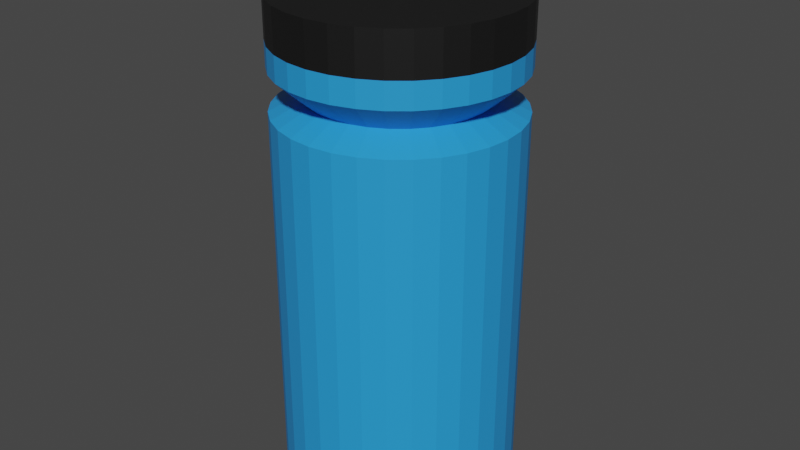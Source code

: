# Source: bottle.blend  (saved by Blender 2.81.16; exported with 4.5.12 LTS)
import bpy
from mathutils import Matrix  # noqa: F401  (used for matrix-valued properties, if any)

bpy.ops.wm.read_factory_settings(use_empty=True)
scene = bpy.context.scene
scene.name = 'Scene'

# ---- collections
col_collection = bpy.data.collections.new('Collection'); scene.collection.children.link(col_collection)

# ---- materials (node trees are filled in below, after node groups)
mat_material_001 = bpy.data.materials.new('Material.001')
mat_material_001.use_transparent_shadow = False
mat_material_002 = bpy.data.materials.new('Material.002')
mat_material_002.use_transparent_shadow = False

# ---- material node trees
mat_material_001.use_nodes = True; mat_material_001.node_tree.nodes.clear()
_N = mat_material_001.node_tree.nodes; _L = mat_material_001.node_tree.links
n0 = _N.new('ShaderNodeOutputMaterial'); n0.name = 'Material Output'; n0.location = (300, 300)
n1 = _N.new('ShaderNodeBsdfPrincipled'); n1.name = 'Principled BSDF'; n1.location = (10, 300)
n1.distribution = 'GGX'
n1.subsurface_method = 'BURLEY'
n1.inputs[0].default_value = (0.02155, 0.3196, 0.8, 1.0)
n1.inputs[3].default_value = 1.45
n1.inputs[27].default_value = (0.0, 0.0, 0.0, 1.0)
n1.inputs[28].default_value = 1.0
_L.new(n1.outputs[0], n0.inputs[0])
n0.is_active_output = True
mat_material_002.use_nodes = True; mat_material_002.node_tree.nodes.clear()
_N = mat_material_002.node_tree.nodes; _L = mat_material_002.node_tree.links
n0 = _N.new('ShaderNodeOutputMaterial'); n0.name = 'Material Output'; n0.location = (300, 300)
n1 = _N.new('ShaderNodeBsdfPrincipled'); n1.name = 'Principled BSDF'; n1.location = (10, 300)
n1.distribution = 'GGX'
n1.subsurface_method = 'BURLEY'
n1.inputs[0].default_value = (0.007194, 0.007194, 0.007194, 1.0)
n1.inputs[3].default_value = 1.45
n1.inputs[27].default_value = (0.0, 0.0, 0.0, 1.0)
n1.inputs[28].default_value = 1.0
_L.new(n1.outputs[0], n0.inputs[0])
n0.is_active_output = True

# ---- world
world_world = bpy.data.worlds.new('World'); scene.world = world_world
world_world.use_nodes = True; world_world.node_tree.nodes.clear()
_N = world_world.node_tree.nodes; _L = world_world.node_tree.links
n0 = _N.new('ShaderNodeOutputWorld'); n0.name = 'World Output'; n0.location = (300, 300)
n1 = _N.new('ShaderNodeBackground'); n1.name = 'Background'; n1.location = (10, 300)
n1.inputs[0].default_value = (0.05088, 0.05088, 0.05088, 1.0)
_L.new(n1.outputs[0], n0.inputs[0])
n0.is_active_output = True
world_world.color = (0.05088, 0.05088, 0.05088)
world_world.use_sun_shadow = False
world_world.sun_shadow_jitter_overblur = 0.0

# ---- meshes
me_cylinder = bpy.data.meshes.new('Cylinder')
me_cylinder.from_pydata([(0.0, 1.0, -1.0), (0.0, 1.0, 2.355), (0.1951, 0.9808, -1.0), (0.1951, 0.9808, 2.355), (0.3827, 0.9239, -1.0), (0.3827, 0.9239, 2.355), (0.5556, 0.8315, -1.0), (0.5556, 0.8315, 2.355), (0.7071, 0.7071, -1.0), (0.7071, 0.7071, 2.355), (0.8315, 0.5556, -1.0), (0.8315, 0.5556, 2.355), (0.9239, 0.3827, -1.0), (0.9239, 0.3827, 2.355), (0.9808, 0.1951, -1.0), (0.9808, 0.1951, 2.355), (1.0, 7.55e-08, -1.0), (1.0, 7.55e-08, 2.355), (0.9808, -0.1951, -1.0), (0.9808, -0.1951, 2.355), (0.9239, -0.3827, -1.0), (0.9239, -0.3827, 2.355), (0.8315, -0.5556, -1.0), (0.8315, -0.5556, 2.355), (0.7071, -0.7071, -1.0), (0.7071, -0.7071, 2.355), (0.5556, -0.8315, -1.0), (0.5556, -0.8315, 2.355), (0.3827, -0.9239, -1.0), (0.3827, -0.9239, 2.355), (0.1951, -0.9808, -1.0), (0.1951, -0.9808, 2.355), (-3.258e-07, -1.0, -1.0), (-3.258e-07, -1.0, 2.355), (-0.1951, -0.9808, -1.0), (-0.1951, -0.9808, 2.355), (-0.3827, -0.9239, -1.0), (-0.3827, -0.9239, 2.355), (-0.5556, -0.8315, -1.0), (-0.5556, -0.8315, 2.355), (-0.7071, -0.7071, -1.0), (-0.7071, -0.7071, 2.355), (-0.8315, -0.5556, -1.0), (-0.8315, -0.5556, 2.355), (-0.9239, -0.3827, -1.0), (-0.9239, -0.3827, 2.355), (-0.9808, -0.1951, -1.0), (-0.9808, -0.1951, 2.355), (-1.0, 9.656e-07, -1.0), (-1.0, 9.656e-07, 2.355), (-0.9808, 0.1951, -1.0), (-0.9808, 0.1951, 2.355), (-0.9239, 0.3827, -1.0), (-0.9239, 0.3827, 2.355), (-0.8315, 0.5556, -1.0), (-0.8315, 0.5556, 2.355), (-0.7071, 0.7071, -1.0), (-0.7071, 0.7071, 2.355), (-0.5556, 0.8315, -1.0), (-0.5556, 0.8315, 2.355), (-0.3827, 0.9239, -1.0), (-0.3827, 0.9239, 2.355), (-0.1951, 0.9808, -1.0), (-0.1951, 0.9808, 2.355), (0.1459, 0.7336, 2.479), (2.816e-08, 0.748, 2.479), (0.2862, 0.691, 2.479), (0.4155, 0.6219, 2.479), (0.5289, 0.5289, 2.479), (0.6219, 0.4155, 2.479), (0.691, 0.2862, 2.479), (0.7336, 0.1459, 2.479), (0.748, 1.283e-07, 2.479), (0.7336, -0.1459, 2.479), (0.691, -0.2862, 2.479), (0.6219, -0.4155, 2.479), (0.5289, -0.5289, 2.479), (0.4155, -0.6219, 2.479), (0.2862, -0.691, 2.479), (0.1459, -0.7336, 2.479), (-2.156e-07, -0.748, 2.479), (-0.1459, -0.7336, 2.479), (-0.2862, -0.691, 2.479), (-0.4155, -0.6219, 2.479), (-0.5289, -0.5289, 2.479), (-0.6219, -0.4155, 2.479), (-0.691, -0.2862, 2.479), (-0.7336, -0.1459, 2.479), (-0.748, 7.941e-07, 2.479), (-0.7336, 0.1459, 2.479), (-0.691, 0.2862, 2.479), (-0.6219, 0.4155, 2.479), (-0.5289, 0.5289, 2.479), (-0.4155, 0.6219, 2.479), (-0.2862, 0.691, 2.479), (-0.1459, 0.7336, 2.479), (0.1951, 0.9808, 2.708), (-2.377e-08, 1.0, 2.708), (0.3827, 0.9239, 2.708), (0.5556, 0.8315, 2.708), (0.7071, 0.7071, 2.708), (0.8315, 0.5556, 2.708), (0.9239, 0.3827, 2.708), (0.9808, 0.1951, 2.708), (1.0, 7.55e-08, 2.708), (0.9808, -0.1951, 2.708), (0.9239, -0.3827, 2.708), (0.8315, -0.5556, 2.708), (0.7071, -0.7071, 2.708), (0.5556, -0.8315, 2.708), (0.3827, -0.9239, 2.708), (0.1951, -0.9808, 2.708), (-3.496e-07, -1.0, 2.708), (-0.1951, -0.9808, 2.708), (-0.3827, -0.9239, 2.708), (-0.5556, -0.8315, 2.708), (-0.7071, -0.7071, 2.708), (-0.8315, -0.5556, 2.708), (-0.9239, -0.3827, 2.708), (-0.9808, -0.1951, 2.708), (-1.0, 9.656e-07, 2.708), (-0.9808, 0.1951, 2.708), (-0.9239, 0.3827, 2.708), (-0.8315, 0.5556, 2.708), (-0.7071, 0.7071, 2.708), (-0.5556, 0.8315, 2.708), (-0.3827, 0.9239, 2.708), (-0.1951, 0.9808, 2.708), (0.1951, 0.9808, 2.921), (-3.191e-08, 1.0, 2.921), (0.3827, 0.9239, 2.921), (0.5556, 0.8315, 2.921), (0.7071, 0.7071, 2.921), (0.8315, 0.5556, 2.921), (0.9239, 0.3827, 2.921), (0.9808, 0.1951, 2.921), (1.0, 7.55e-08, 2.921), (0.9808, -0.1951, 2.921), (0.9239, -0.3827, 2.921), (0.8315, -0.5556, 2.921), (0.7071, -0.7071, 2.921), (0.5556, -0.8315, 2.921), (0.3827, -0.9239, 2.921), (0.1951, -0.9808, 2.921), (-3.577e-07, -1.0, 2.921), (-0.1951, -0.9808, 2.921), (-0.3827, -0.9239, 2.921), (-0.5556, -0.8315, 2.921), (-0.7071, -0.7071, 2.921), (-0.8315, -0.5556, 2.921), (-0.9239, -0.3827, 2.921), (-0.9808, -0.1951, 2.921), (-1.0, 9.656e-07, 2.921), (-0.9808, 0.1951, 2.921), (-0.9239, 0.3827, 2.921), (-0.8315, 0.5556, 2.921), (-0.7071, 0.7071, 2.921), (-0.5556, 0.8315, 2.921), (-0.3827, 0.9239, 2.921), (-0.1951, 0.9808, 2.921), (0.05254, 0.2641, 3.502), (-1.845e-08, 0.2693, 3.502), (0.1031, 0.2488, 3.502), (0.1496, 0.2239, 3.502), (0.1904, 0.1904, 3.502), (0.2239, 0.1496, 3.502), (0.2488, 0.1031, 3.502), (0.2641, 0.05254, 3.502), (0.2693, 1.306e-07, 3.502), (0.2641, -0.05254, 3.502), (0.2488, -0.1031, 3.502), (0.2239, -0.1496, 3.502), (0.1904, -0.1904, 3.502), (0.1496, -0.2239, 3.502), (0.1031, -0.2488, 3.502), (0.05254, -0.2641, 3.502), (-5.802e-08, -0.2693, 3.502), (-0.05254, -0.2641, 3.502), (-0.1031, -0.2488, 3.502), (-0.1496, -0.2239, 3.502), (-0.1904, -0.1904, 3.502), (-0.2239, -0.1496, 3.502), (-0.2488, -0.1031, 3.502), (-0.2641, -0.05254, 3.502), (-0.2693, 3.88e-07, 3.502), (-0.2641, 0.05254, 3.502), (-0.2488, 0.1031, 3.502), (-0.2239, 0.1496, 3.502), (-0.1904, 0.1904, 3.502), (-0.1496, 0.2239, 3.502), (-0.1031, 0.2488, 3.502), (-0.05254, 0.2641, 3.502), (0.1951, 0.9808, 3.275), (-2.293e-08, 1.0, 3.275), (0.3827, 0.9239, 3.275), (0.5556, 0.8315, 3.275), (0.7071, 0.7071, 3.275), (0.8315, 0.5556, 3.275), (0.9239, 0.3827, 3.275), (0.9808, 0.1951, 3.275), (1.0, 7.55e-08, 3.275), (0.9808, -0.1951, 3.275), (0.9239, -0.3827, 3.275), (0.8315, -0.5556, 3.275), (0.7071, -0.7071, 3.275), (0.5556, -0.8315, 3.275), (0.3827, -0.9239, 3.275), (0.1951, -0.9808, 3.275), (-3.488e-07, -1.0, 3.275), (-0.1951, -0.9808, 3.275), (-0.3827, -0.9239, 3.275), (-0.5556, -0.8315, 3.275), (-0.7071, -0.7071, 3.275), (-0.8315, -0.5556, 3.275), (-0.9239, -0.3827, 3.275), (-0.9808, -0.1951, 3.275), (-1.0, 9.656e-07, 3.275), (-0.9808, 0.1951, 3.275), (-0.9239, 0.3827, 3.275), (-0.8315, 0.5556, 3.275), (-0.7071, 0.7071, 3.275), (-0.5556, 0.8315, 3.275), (-0.3827, 0.9239, 3.275), (-0.1951, 0.9808, 3.275), (0.05254, 0.2641, 3.696), (2.172e-08, 0.2693, 3.696), (0.1031, 0.2488, 3.696), (0.1496, 0.2239, 3.696), (0.1904, 0.1904, 3.696), (0.2239, 0.1496, 3.696), (0.2488, 0.1031, 3.696), (0.2641, 0.05254, 3.696), (0.2693, 1.306e-07, 3.696), (0.2641, -0.05254, 3.696), (0.2488, -0.1031, 3.696), (0.2239, -0.1496, 3.696), (0.1904, -0.1904, 3.696), (0.1496, -0.2239, 3.696), (0.1031, -0.2488, 3.696), (0.05254, -0.2641, 3.696), (-1.786e-08, -0.2693, 3.696), (-0.05254, -0.2641, 3.696), (-0.1031, -0.2488, 3.696), (-0.1496, -0.2239, 3.696), (-0.1904, -0.1904, 3.696), (-0.2239, -0.1496, 3.696), (-0.2488, -0.1031, 3.696), (-0.2641, -0.05254, 3.696), (-0.2693, 3.88e-07, 3.696), (-0.2641, 0.05254, 3.696), (-0.2488, 0.1031, 3.696), (-0.2239, 0.1496, 3.696), (-0.1904, 0.1904, 3.696), (-0.1496, 0.2239, 3.696), (-0.1031, 0.2488, 3.696), (-0.05254, 0.2641, 3.696)], [], [(0, 1, 3, 2), (2, 3, 5, 4), (4, 5, 7, 6), (6, 7, 9, 8), (8, 9, 11, 10), (10, 11, 13, 12), (12, 13, 15, 14), (14, 15, 17, 16), (16, 17, 19, 18), (18, 19, 21, 20), (20, 21, 23, 22), (22, 23, 25, 24), (24, 25, 27, 26), (26, 27, 29, 28), (28, 29, 31, 30), (30, 31, 33, 32), (32, 33, 35, 34), (34, 35, 37, 36), (36, 37, 39, 38), (38, 39, 41, 40), (40, 41, 43, 42), (42, 43, 45, 44), (44, 45, 47, 46), (46, 47, 49, 48), (48, 49, 51, 50), (50, 51, 53, 52), (52, 53, 55, 54), (54, 55, 57, 56), (56, 57, 59, 58), (58, 59, 61, 60), (13, 11, 69, 70), (60, 61, 63, 62), (62, 63, 1, 0), (0, 2, 4, 6, 8, 10, 12, 14, 16, 18, 20, 22, 24, 26, 28, 30, 32, 34, 36, 38, 40, 42, 44, 46, 48, 50, 52, 54, 56, 58, 60, 62), (93, 92, 124, 125), (31, 29, 78, 79), (49, 47, 87, 88), (5, 3, 64, 66), (23, 21, 74, 75), (41, 39, 83, 84), (59, 57, 92, 93), (15, 13, 70, 71), (33, 31, 79, 80), (51, 49, 88, 89), (7, 5, 66, 67), (25, 23, 75, 76), (43, 41, 84, 85), (61, 59, 93, 94), (17, 15, 71, 72), (35, 33, 80, 81), (53, 51, 89, 90), (9, 7, 67, 68), (27, 25, 76, 77), (45, 43, 85, 86), (63, 61, 94, 95), (19, 17, 72, 73), (37, 35, 81, 82), (55, 53, 90, 91), (11, 9, 68, 69), (29, 27, 77, 78), (47, 45, 86, 87), (3, 1, 65, 64), (1, 63, 95, 65), (21, 19, 73, 74), (39, 37, 82, 83), (57, 55, 91, 92), (97, 127, 159, 129), (80, 79, 111, 112), (67, 66, 98, 99), (94, 93, 125, 126), (81, 80, 112, 113), (68, 67, 99, 100), (95, 94, 126, 127), (82, 81, 113, 114), (69, 68, 100, 101), (65, 95, 127, 97), (83, 82, 114, 115), (70, 69, 101, 102), (84, 83, 115, 116), (71, 70, 102, 103), (85, 84, 116, 117), (72, 71, 103, 104), (86, 85, 117, 118), (73, 72, 104, 105), (87, 86, 118, 119), (74, 73, 105, 106), (88, 87, 119, 120), (75, 74, 106, 107), (89, 88, 120, 121), (76, 75, 107, 108), (90, 89, 121, 122), (77, 76, 108, 109), (91, 90, 122, 123), (78, 77, 109, 110), (64, 65, 97, 96), (92, 91, 123, 124), (79, 78, 110, 111), (66, 64, 96, 98), (150, 149, 213, 214), (115, 114, 146, 147), (102, 101, 133, 134), (116, 115, 147, 148), (103, 102, 134, 135), (117, 116, 148, 149), (104, 103, 135, 136), (118, 117, 149, 150), (105, 104, 136, 137), (119, 118, 150, 151), (106, 105, 137, 138), (120, 119, 151, 152), (107, 106, 138, 139), (121, 120, 152, 153), (108, 107, 139, 140), (122, 121, 153, 154), (109, 108, 140, 141), (123, 122, 154, 155), (110, 109, 141, 142), (96, 97, 129, 128), (124, 123, 155, 156), (111, 110, 142, 143), (98, 96, 128, 130), (125, 124, 156, 157), (112, 111, 143, 144), (99, 98, 130, 131), (126, 125, 157, 158), (113, 112, 144, 145), (100, 99, 131, 132), (127, 126, 158, 159), (114, 113, 145, 146), (101, 100, 132, 133), (160, 161, 225, 224), (137, 136, 200, 201), (151, 150, 214, 215), (138, 137, 201, 202), (152, 151, 215, 216), (139, 138, 202, 203), (153, 152, 216, 217), (140, 139, 203, 204), (154, 153, 217, 218), (141, 140, 204, 205), (155, 154, 218, 219), (142, 141, 205, 206), (128, 129, 193, 192), (156, 155, 219, 220), (143, 142, 206, 207), (130, 128, 192, 194), (157, 156, 220, 221), (144, 143, 207, 208), (131, 130, 194, 195), (158, 157, 221, 222), (145, 144, 208, 209), (132, 131, 195, 196), (159, 158, 222, 223), (146, 145, 209, 210), (133, 132, 196, 197), (129, 159, 223, 193), (147, 146, 210, 211), (134, 133, 197, 198), (148, 147, 211, 212), (135, 134, 198, 199), (149, 148, 212, 213), (136, 135, 199, 200), (161, 160, 192, 193), (160, 162, 194, 192), (162, 163, 195, 194), (163, 164, 196, 195), (164, 165, 197, 196), (165, 166, 198, 197), (166, 167, 199, 198), (167, 168, 200, 199), (168, 169, 201, 200), (169, 170, 202, 201), (170, 171, 203, 202), (171, 172, 204, 203), (172, 173, 205, 204), (173, 174, 206, 205), (174, 175, 207, 206), (175, 176, 208, 207), (176, 177, 209, 208), (177, 178, 210, 209), (178, 179, 211, 210), (179, 180, 212, 211), (180, 181, 213, 212), (181, 182, 214, 213), (182, 183, 215, 214), (183, 184, 216, 215), (184, 185, 217, 216), (185, 186, 218, 217), (186, 187, 219, 218), (187, 188, 220, 219), (188, 189, 221, 220), (189, 190, 222, 221), (190, 191, 223, 222), (191, 161, 193, 223), (224, 225, 255, 254, 253, 252, 251, 250, 249, 248, 247, 246, 245, 244, 243, 242, 241, 240, 239, 238, 237, 236, 235, 234, 233, 232, 231, 230, 229, 228, 227, 226), (188, 187, 251, 252), (175, 174, 238, 239), (162, 160, 224, 226), (189, 188, 252, 253), (176, 175, 239, 240), (163, 162, 226, 227), (190, 189, 253, 254), (177, 176, 240, 241), (164, 163, 227, 228), (191, 190, 254, 255), (178, 177, 241, 242), (165, 164, 228, 229), (161, 191, 255, 225), (179, 178, 242, 243), (166, 165, 229, 230), (180, 179, 243, 244), (167, 166, 230, 231), (181, 180, 244, 245), (168, 167, 231, 232), (182, 181, 245, 246), (169, 168, 232, 233), (183, 182, 246, 247), (170, 169, 233, 234), (184, 183, 247, 248), (171, 170, 234, 235), (185, 184, 248, 249), (172, 171, 235, 236), (186, 185, 249, 250), (173, 172, 236, 237), (187, 186, 250, 251), (174, 173, 237, 238)])
me_cylinder.polygons.foreach_set('material_index', [0, 0, 0, 0, 0, 0, 0, 0, 0, 0, 0, 0, 0, 0, 0, 0, 0, 0, 0, 0, 0, 0, 0, 0, 0, 0, 0, 0, 0, 0, 0, 0, 0, 0, 0, 0, 0, 0, 0, 0, 0, 0, 0, 0, 0, 0, 0, 0, 0, 0, 0, 0, 0, 0, 0, 0, 0, 0, 0, 0, 0, 0, 0, 0, 0, 0, 0, 0, 0, 0, 0, 0, 0, 0, 0, 0, 0, 0, 0, 0, 0, 0, 0, 0, 0, 0, 0, 0, 0, 0, 0, 0, 0, 0, 0, 0, 0, 0, 1, 0, 0, 0, 0, 0, 0, 0, 0, 0, 0, 0, 0, 0, 0, 0, 0, 0, 0, 0, 0, 0, 0, 0, 0, 0, 0, 0, 0, 0, 0, 0, 1, 1, 1, 1, 1, 1, 1, 1, 1, 1, 1, 1, 1, 1, 1, 1, 1, 1, 1, 1, 1, 1, 1, 1, 1, 1, 1, 1, 1, 1, 1, 1, 1, 1, 1, 1, 1, 1, 1, 1, 1, 1, 1, 1, 1, 1, 1, 1, 1, 1, 1, 1, 1, 1, 1, 1, 1, 1, 1, 1, 1, 1, 1, 1, 1, 1, 1, 1, 1, 1, 1, 1, 1, 1, 1, 1, 1, 1, 1, 1, 1, 1, 1, 1, 1, 1, 1, 1, 1, 1, 1, 1, 1, 1, 1, 1])
_uv = me_cylinder.uv_layers.new(name='UVMap')
_uv.uv.foreach_set('vector', [1.0, 0.5, 1.0, 1.0, 0.9688, 1.0, 0.9688, 0.5, 0.9688, 0.5, 0.9688, 1.0, 0.9375, 1.0, 0.9375, 0.5, 0.9375, 0.5, 0.9375, 1.0, 0.9062, 1.0, 0.9062, 0.5, 0.9062, 0.5, 0.9062, 1.0, 0.875, 1.0, 0.875, 0.5, 0.875, 0.5, 0.875, 1.0, 0.8438, 1.0, 0.8438, 0.5, 0.8438, 0.5, 0.8438, 1.0, 0.8125, 1.0, 0.8125, 0.5, 0.8125, 0.5, 0.8125, 1.0, 0.7812, 1.0, 0.7812, 0.5, 0.7812, 0.5, 0.7812, 1.0, 0.75, 1.0, 0.75, 0.5, 0.75, 0.5, 0.75, 1.0, 0.7188, 1.0, 0.7188, 0.5, 0.7188, 0.5, 0.7188, 1.0, 0.6875, 1.0, 0.6875, 0.5, 0.6875, 0.5, 0.6875, 1.0, 0.6562, 1.0, 0.6562, 0.5, 0.6562, 0.5, 0.6562, 1.0, 0.625, 1.0, 0.625, 0.5, 0.625, 0.5, 0.625, 1.0, 0.5938, 1.0, 0.5938, 0.5, 0.5938, 0.5, 0.5938, 1.0, 0.5625, 1.0, 0.5625, 0.5, 0.5625, 0.5, 0.5625, 1.0, 0.5312, 1.0, 0.5312, 0.5, 0.5312, 0.5, 0.5312, 1.0, 0.5, 1.0, 0.5, 0.5, 0.5, 0.5, 0.5, 1.0, 0.4688, 1.0, 0.4688, 0.5, 0.4688, 0.5, 0.4688, 1.0, 0.4375, 1.0, 0.4375, 0.5, 0.4375, 0.5, 0.4375, 1.0, 0.4062, 1.0, 0.4062, 0.5, 0.4062, 0.5, 0.4062, 1.0, 0.375, 1.0, 0.375, 0.5, 0.375, 0.5, 0.375, 1.0, 0.3438, 1.0, 0.3438, 0.5, 0.3438, 0.5, 0.3438, 1.0, 0.3125, 1.0, 0.3125, 0.5, 0.3125, 0.5, 0.3125, 1.0, 0.2812, 1.0, 0.2812, 0.5, 0.2812, 0.5, 0.2812, 1.0, 0.25, 1.0, 0.25, 0.5, 0.25, 0.5, 0.25, 1.0, 0.2188, 1.0, 0.2188, 0.5, 0.2188, 0.5, 0.2188, 1.0, 0.1875, 1.0, 0.1875, 0.5, 0.1875, 0.5, 0.1875, 1.0, 0.1562, 1.0, 0.1562, 0.5, 0.1562, 0.5, 0.1562, 1.0, 0.125, 1.0, 0.125, 0.5, 0.125, 0.5, 0.125, 1.0, 0.09375, 1.0, 0.09375, 0.5, 0.09375, 0.5, 0.09375, 1.0, 0.0625, 1.0, 0.0625, 0.5, 0.8125, 1.0, 0.8438, 1.0, 0.8438, 1.0, 0.8125, 1.0, 0.0625, 0.5, 0.0625, 1.0, 0.03125, 1.0, 0.03125, 0.5, 0.03125, 0.5, 0.03125, 1.0, 0.0, 1.0, 0.0, 0.5, 0.75, 0.49, 0.7968, 0.4854, 0.8418, 0.4717, 0.8833, 0.4496, 0.9197, 0.4197, 0.9496, 0.3833, 0.9717, 0.3418, 0.9854, 0.2968, 0.99, 0.25, 0.9854, 0.2032, 0.9717, 0.1582, 0.9496, 0.1167, 0.9197, 0.08029, 0.8833, 0.05045, 0.8418, 0.02827, 0.7968, 0.01461, 0.75, 0.01, 0.7032, 0.01461, 0.6582, 0.02827, 0.6167, 0.05045, 0.5803, 0.08029, 0.5504, 0.1167, 0.5283, 0.1582, 0.5146, 0.2032, 0.51, 0.25, 0.5146, 0.2968, 0.5283, 0.3418, 0.5504, 0.3833, 0.5803, 0.4197, 0.6167, 0.4496, 0.6582, 0.4717, 0.7032, 0.4854, 0.09375, 1.0, 0.125, 1.0, 0.125, 1.0, 0.09375, 1.0, 0.5312, 1.0, 0.5625, 1.0, 0.5625, 1.0, 0.5312, 1.0, 0.25, 1.0, 0.2812, 1.0, 0.2812, 1.0, 0.25, 1.0, 0.9375, 1.0, 0.9688, 1.0, 0.9688, 1.0, 0.9375, 1.0, 0.6562, 1.0, 0.6875, 1.0, 0.6875, 1.0, 0.6562, 1.0, 0.375, 1.0, 0.4062, 1.0, 0.4062, 1.0, 0.375, 1.0, 0.09375, 1.0, 0.125, 1.0, 0.125, 1.0, 0.09375, 1.0, 0.7812, 1.0, 0.8125, 1.0, 0.8125, 1.0, 0.7812, 1.0, 0.5, 1.0, 0.5312, 1.0, 0.5312, 1.0, 0.5, 1.0, 0.2188, 1.0, 0.25, 1.0, 0.25, 1.0, 0.2188, 1.0, 0.9062, 1.0, 0.9375, 1.0, 0.9375, 1.0, 0.9062, 1.0, 0.625, 1.0, 0.6562, 1.0, 0.6562, 1.0, 0.625, 1.0, 0.3438, 1.0, 0.375, 1.0, 0.375, 1.0, 0.3438, 1.0, 0.0625, 1.0, 0.09375, 1.0, 0.09375, 1.0, 0.0625, 1.0, 0.75, 1.0, 0.7812, 1.0, 0.7812, 1.0, 0.75, 1.0, 0.4688, 1.0, 0.5, 1.0, 0.5, 1.0, 0.4688, 1.0, 0.1875, 1.0, 0.2188, 1.0, 0.2188, 1.0, 0.1875, 1.0, 0.875, 1.0, 0.9062, 1.0, 0.9062, 1.0, 0.875, 1.0, 0.5938, 1.0, 0.625, 1.0, 0.625, 1.0, 0.5938, 1.0, 0.3125, 1.0, 0.3438, 1.0, 0.3438, 1.0, 0.3125, 1.0, 0.03125, 1.0, 0.0625, 1.0, 0.0625, 1.0, 0.03125, 1.0, 0.7188, 1.0, 0.75, 1.0, 0.75, 1.0, 0.7188, 1.0, 0.4375, 1.0, 0.4688, 1.0, 0.4688, 1.0, 0.4375, 1.0, 0.1562, 1.0, 0.1875, 1.0, 0.1875, 1.0, 0.1562, 1.0, 0.8438, 1.0, 0.875, 1.0, 0.875, 1.0, 0.8438, 1.0, 0.5625, 1.0, 0.5938, 1.0, 0.5938, 1.0, 0.5625, 1.0, 0.2812, 1.0, 0.3125, 1.0, 0.3125, 1.0, 0.2812, 1.0, 0.9688, 1.0, 1.0, 1.0, 1.0, 1.0, 0.9688, 1.0, 0.0, 1.0, 0.03125, 1.0, 0.03125, 1.0, 0.0, 1.0, 0.6875, 1.0, 0.7188, 1.0, 0.7188, 1.0, 0.6875, 1.0, 0.4062, 1.0, 0.4375, 1.0, 0.4375, 1.0, 0.4062, 1.0, 0.125, 1.0, 0.1562, 1.0, 0.1562, 1.0, 0.125, 1.0, 0.0, 1.0, 0.03125, 1.0, 0.03125, 1.0, 0.0, 1.0, 0.5, 1.0, 0.5312, 1.0, 0.5312, 1.0, 0.5, 1.0, 0.9062, 1.0, 0.9375, 1.0, 0.9375, 1.0, 0.9062, 1.0, 0.0625, 1.0, 0.09375, 1.0, 0.09375, 1.0, 0.0625, 1.0, 0.4688, 1.0, 0.5, 1.0, 0.5, 1.0, 0.4688, 1.0, 0.875, 1.0, 0.9062, 1.0, 0.9062, 1.0, 0.875, 1.0, 0.03125, 1.0, 0.0625, 1.0, 0.0625, 1.0, 0.03125, 1.0, 0.4375, 1.0, 0.4688, 1.0, 0.4688, 1.0, 0.4375, 1.0, 0.8438, 1.0, 0.875, 1.0, 0.875, 1.0, 0.8438, 1.0, 0.0, 1.0, 0.03125, 1.0, 0.03125, 1.0, 0.0, 1.0, 0.4062, 1.0, 0.4375, 1.0, 0.4375, 1.0, 0.4062, 1.0, 0.8125, 1.0, 0.8438, 1.0, 0.8438, 1.0, 0.8125, 1.0, 0.375, 1.0, 0.4062, 1.0, 0.4062, 1.0, 0.375, 1.0, 0.7812, 1.0, 0.8125, 1.0, 0.8125, 1.0, 0.7812, 1.0, 0.3438, 1.0, 0.375, 1.0, 0.375, 1.0, 0.3438, 1.0, 0.75, 1.0, 0.7812, 1.0, 0.7812, 1.0, 0.75, 1.0, 0.3125, 1.0, 0.3438, 1.0, 0.3438, 1.0, 0.3125, 1.0, 0.7188, 1.0, 0.75, 1.0, 0.75, 1.0, 0.7188, 1.0, 0.2812, 1.0, 0.3125, 1.0, 0.3125, 1.0, 0.2812, 1.0, 0.6875, 1.0, 0.7188, 1.0, 0.7188, 1.0, 0.6875, 1.0, 0.25, 1.0, 0.2812, 1.0, 0.2812, 1.0, 0.25, 1.0, 0.6562, 1.0, 0.6875, 1.0, 0.6875, 1.0, 0.6562, 1.0, 0.2188, 1.0, 0.25, 1.0, 0.25, 1.0, 0.2188, 1.0, 0.625, 1.0, 0.6562, 1.0, 0.6562, 1.0, 0.625, 1.0, 0.1875, 1.0, 0.2188, 1.0, 0.2188, 1.0, 0.1875, 1.0, 0.5938, 1.0, 0.625, 1.0, 0.625, 1.0, 0.5938, 1.0, 0.1562, 1.0, 0.1875, 1.0, 0.1875, 1.0, 0.1562, 1.0, 0.5625, 1.0, 0.5938, 1.0, 0.5938, 1.0, 0.5625, 1.0, 0.9688, 1.0, 1.0, 1.0, 1.0, 1.0, 0.9688, 1.0, 0.125, 1.0, 0.1562, 1.0, 0.1562, 1.0, 0.125, 1.0, 0.5312, 1.0, 0.5625, 1.0, 0.5625, 1.0, 0.5312, 1.0, 0.9375, 1.0, 0.9688, 1.0, 0.9688, 1.0, 0.9375, 1.0, 0.3125, 1.0, 0.3438, 1.0, 0.3438, 1.0, 0.3125, 1.0, 0.4062, 1.0, 0.4375, 1.0, 0.4375, 1.0, 0.4062, 1.0, 0.8125, 1.0, 0.8438, 1.0, 0.8438, 1.0, 0.8125, 1.0, 0.375, 1.0, 0.4062, 1.0, 0.4062, 1.0, 0.375, 1.0, 0.7812, 1.0, 0.8125, 1.0, 0.8125, 1.0, 0.7812, 1.0, 0.3438, 1.0, 0.375, 1.0, 0.375, 1.0, 0.3438, 1.0, 0.75, 1.0, 0.7812, 1.0, 0.7812, 1.0, 0.75, 1.0, 0.3125, 1.0, 0.3438, 1.0, 0.3438, 1.0, 0.3125, 1.0, 0.7188, 1.0, 0.75, 1.0, 0.75, 1.0, 0.7188, 1.0, 0.2812, 1.0, 0.3125, 1.0, 0.3125, 1.0, 0.2812, 1.0, 0.6875, 1.0, 0.7188, 1.0, 0.7188, 1.0, 0.6875, 1.0, 0.25, 1.0, 0.2812, 1.0, 0.2812, 1.0, 0.25, 1.0, 0.6562, 1.0, 0.6875, 1.0, 0.6875, 1.0, 0.6562, 1.0, 0.2188, 1.0, 0.25, 1.0, 0.25, 1.0, 0.2188, 1.0, 0.625, 1.0, 0.6562, 1.0, 0.6562, 1.0, 0.625, 1.0, 0.1875, 1.0, 0.2188, 1.0, 0.2188, 1.0, 0.1875, 1.0, 0.5938, 1.0, 0.625, 1.0, 0.625, 1.0, 0.5938, 1.0, 0.1562, 1.0, 0.1875, 1.0, 0.1875, 1.0, 0.1562, 1.0, 0.5625, 1.0, 0.5938, 1.0, 0.5938, 1.0, 0.5625, 1.0, 0.9688, 1.0, 1.0, 1.0, 1.0, 1.0, 0.9688, 1.0, 0.125, 1.0, 0.1562, 1.0, 0.1562, 1.0, 0.125, 1.0, 0.5312, 1.0, 0.5625, 1.0, 0.5625, 1.0, 0.5312, 1.0, 0.9375, 1.0, 0.9688, 1.0, 0.9688, 1.0, 0.9375, 1.0, 0.09375, 1.0, 0.125, 1.0, 0.125, 1.0, 0.09375, 1.0, 0.5, 1.0, 0.5312, 1.0, 0.5312, 1.0, 0.5, 1.0, 0.9062, 1.0, 0.9375, 1.0, 0.9375, 1.0, 0.9062, 1.0, 0.0625, 1.0, 0.09375, 1.0, 0.09375, 1.0, 0.0625, 1.0, 0.4688, 1.0, 0.5, 1.0, 0.5, 1.0, 0.4688, 1.0, 0.875, 1.0, 0.9062, 1.0, 0.9062, 1.0, 0.875, 1.0, 0.03125, 1.0, 0.0625, 1.0, 0.0625, 1.0, 0.03125, 1.0, 0.4375, 1.0, 0.4688, 1.0, 0.4688, 1.0, 0.4375, 1.0, 0.8438, 1.0, 0.875, 1.0, 0.875, 1.0, 0.8438, 1.0, 0.2811, 0.4066, 0.25, 0.4096, 0.25, 0.4096, 0.2811, 0.4066, 0.7188, 1.0, 0.75, 1.0, 0.75, 1.0, 0.7188, 1.0, 0.2812, 1.0, 0.3125, 1.0, 0.3125, 1.0, 0.2812, 1.0, 0.6875, 1.0, 0.7188, 1.0, 0.7188, 1.0, 0.6875, 1.0, 0.25, 1.0, 0.2812, 1.0, 0.2812, 1.0, 0.25, 1.0, 0.6562, 1.0, 0.6875, 1.0, 0.6875, 1.0, 0.6562, 1.0, 0.2188, 1.0, 0.25, 1.0, 0.25, 1.0, 0.2188, 1.0, 0.625, 1.0, 0.6562, 1.0, 0.6562, 1.0, 0.625, 1.0, 0.1875, 1.0, 0.2188, 1.0, 0.2188, 1.0, 0.1875, 1.0, 0.5938, 1.0, 0.625, 1.0, 0.625, 1.0, 0.5938, 1.0, 0.1562, 1.0, 0.1875, 1.0, 0.1875, 1.0, 0.1562, 1.0, 0.5625, 1.0, 0.5938, 1.0, 0.5938, 1.0, 0.5625, 1.0, 0.9688, 1.0, 1.0, 1.0, 1.0, 1.0, 0.9688, 1.0, 0.125, 1.0, 0.1562, 1.0, 0.1562, 1.0, 0.125, 1.0, 0.5312, 1.0, 0.5625, 1.0, 0.5625, 1.0, 0.5312, 1.0, 0.9375, 1.0, 0.9688, 1.0, 0.9688, 1.0, 0.9375, 1.0, 0.09375, 1.0, 0.125, 1.0, 0.125, 1.0, 0.09375, 1.0, 0.5, 1.0, 0.5312, 1.0, 0.5312, 1.0, 0.5, 1.0, 0.9062, 1.0, 0.9375, 1.0, 0.9375, 1.0, 0.9062, 1.0, 0.0625, 1.0, 0.09375, 1.0, 0.09375, 1.0, 0.0625, 1.0, 0.4688, 1.0, 0.5, 1.0, 0.5, 1.0, 0.4688, 1.0, 0.875, 1.0, 0.9062, 1.0, 0.9062, 1.0, 0.875, 1.0, 0.03125, 1.0, 0.0625, 1.0, 0.0625, 1.0, 0.03125, 1.0, 0.4375, 1.0, 0.4688, 1.0, 0.4688, 1.0, 0.4375, 1.0, 0.8438, 1.0, 0.875, 1.0, 0.875, 1.0, 0.8438, 1.0, 0.0, 1.0, 0.03125, 1.0, 0.03125, 1.0, 0.0, 1.0, 0.4062, 1.0, 0.4375, 1.0, 0.4375, 1.0, 0.4062, 1.0, 0.8125, 1.0, 0.8438, 1.0, 0.8438, 1.0, 0.8125, 1.0, 0.375, 1.0, 0.4062, 1.0, 0.4062, 1.0, 0.375, 1.0, 0.7812, 1.0, 0.8125, 1.0, 0.8125, 1.0, 0.7812, 1.0, 0.3438, 1.0, 0.375, 1.0, 0.375, 1.0, 0.3438, 1.0, 0.75, 1.0, 0.7812, 1.0, 0.7812, 1.0, 0.75, 1.0, 0.25, 0.4096, 0.2811, 0.4066, 0.2968, 0.4854, 0.25, 0.49, 0.2811, 0.4066, 0.3111, 0.3975, 0.3418, 0.4717, 0.2968, 0.4854, 0.3111, 0.3975, 0.3387, 0.3827, 0.3833, 0.4496, 0.3418, 0.4717, 0.3387, 0.3827, 0.3629, 0.3629, 0.4197, 0.4197, 0.3833, 0.4496, 0.3629, 0.3629, 0.3827, 0.3387, 0.4496, 0.3833, 0.4197, 0.4197, 0.3827, 0.3387, 0.3975, 0.3111, 0.4717, 0.3418, 0.4496, 0.3833, 0.3975, 0.3111, 0.4066, 0.2811, 0.4854, 0.2968, 0.4717, 0.3418, 0.4066, 0.2811, 0.4096, 0.25, 0.49, 0.25, 0.4854, 0.2968, 0.4096, 0.25, 0.4066, 0.2189, 0.4854, 0.2032, 0.49, 0.25, 0.4066, 0.2189, 0.3975, 0.1889, 0.4717, 0.1582, 0.4854, 0.2032, 0.3975, 0.1889, 0.3827, 0.1613, 0.4496, 0.1167, 0.4717, 0.1582, 0.3827, 0.1613, 0.3629, 0.1371, 0.4197, 0.08029, 0.4496, 0.1167, 0.3629, 0.1371, 0.3387, 0.1173, 0.3833, 0.05045, 0.4197, 0.08029, 0.3387, 0.1173, 0.3111, 0.1025, 0.3418, 0.02827, 0.3833, 0.05045, 0.3111, 0.1025, 0.2811, 0.09342, 0.2968, 0.01461, 0.3418, 0.02827, 0.2811, 0.09342, 0.25, 0.09035, 0.25, 0.01, 0.2968, 0.01461, 0.25, 0.09035, 0.2189, 0.09342, 0.2032, 0.01461, 0.25, 0.01, 0.2189, 0.09342, 0.1889, 0.1025, 0.1582, 0.02827, 0.2032, 0.01461, 0.1889, 0.1025, 0.1613, 0.1173, 0.1167, 0.05045, 0.1582, 0.02827, 0.1613, 0.1173, 0.1371, 0.1371, 0.08029, 0.08029, 0.1167, 0.05045, 0.1371, 0.1371, 0.1173, 0.1613, 0.05045, 0.1167, 0.08029, 0.08029, 0.1173, 0.1613, 0.1025, 0.1889, 0.02827, 0.1582, 0.05045, 0.1167, 0.1025, 0.1889, 0.09342, 0.2189, 0.01461, 0.2032, 0.02827, 0.1582, 0.09342, 0.2189, 0.09035, 0.25, 0.01, 0.25, 0.01461, 0.2032, 0.09035, 0.25, 0.09342, 0.2811, 0.01461, 0.2968, 0.01, 0.25, 0.09342, 0.2811, 0.1025, 0.3111, 0.02827, 0.3418, 0.01461, 0.2968, 0.1025, 0.3111, 0.1173, 0.3387, 0.05045, 0.3833, 0.02827, 0.3418, 0.1173, 0.3387, 0.1371, 0.3629, 0.08029, 0.4197, 0.05045, 0.3833, 0.1371, 0.3629, 0.1613, 0.3827, 0.1167, 0.4496, 0.08029, 0.4197, 0.1613, 0.3827, 0.1889, 0.3975, 0.1582, 0.4717, 0.1167, 0.4496, 0.1889, 0.3975, 0.2189, 0.4066, 0.2032, 0.4854, 0.1582, 0.4717, 0.2189, 0.4066, 0.25, 0.4096, 0.25, 0.49, 0.2032, 0.4854, 0.2811, 0.4066, 0.25, 0.4096, 0.2189, 0.4066, 0.1889, 0.3975, 0.1613, 0.3827, 0.1371, 0.3629, 0.1173, 0.3387, 0.1025, 0.3111, 0.09342, 0.2811, 0.09035, 0.25, 0.09342, 0.2189, 0.1025, 0.1889, 0.1173, 0.1613, 0.1371, 0.1371, 0.1613, 0.1173, 0.1889, 0.1025, 0.2189, 0.09342, 0.25, 0.09035, 0.2811, 0.09342, 0.3111, 0.1025, 0.3387, 0.1173, 0.3629, 0.1371, 0.3827, 0.1613, 0.3975, 0.1889, 0.4066, 0.2189, 0.4096, 0.25, 0.4066, 0.2811, 0.3975, 0.3111, 0.3827, 0.3387, 0.3629, 0.3629, 0.3387, 0.3827, 0.3111, 0.3975, 0.1371, 0.3629, 0.1173, 0.3387, 0.1173, 0.3387, 0.1371, 0.3629, 0.2811, 0.09342, 0.3111, 0.1025, 0.3111, 0.1025, 0.2811, 0.09342, 0.3111, 0.3975, 0.2811, 0.4066, 0.2811, 0.4066, 0.3111, 0.3975, 0.1613, 0.3827, 0.1371, 0.3629, 0.1371, 0.3629, 0.1613, 0.3827, 0.25, 0.09035, 0.2811, 0.09342, 0.2811, 0.09342, 0.25, 0.09035, 0.3387, 0.3827, 0.3111, 0.3975, 0.3111, 0.3975, 0.3387, 0.3827, 0.1889, 0.3975, 0.1613, 0.3827, 0.1613, 0.3827, 0.1889, 0.3975, 0.2189, 0.09342, 0.25, 0.09035, 0.25, 0.09035, 0.2189, 0.09342, 0.3629, 0.3629, 0.3387, 0.3827, 0.3387, 0.3827, 0.3629, 0.3629, 0.2189, 0.4066, 0.1889, 0.3975, 0.1889, 0.3975, 0.2189, 0.4066, 0.1889, 0.1025, 0.2189, 0.09342, 0.2189, 0.09342, 0.1889, 0.1025, 0.3827, 0.3387, 0.3629, 0.3629, 0.3629, 0.3629, 0.3827, 0.3387, 0.25, 0.4096, 0.2189, 0.4066, 0.2189, 0.4066, 0.25, 0.4096, 0.1613, 0.1173, 0.1889, 0.1025, 0.1889, 0.1025, 0.1613, 0.1173, 0.3975, 0.3111, 0.3827, 0.3387, 0.3827, 0.3387, 0.3975, 0.3111, 0.1371, 0.1371, 0.1613, 0.1173, 0.1613, 0.1173, 0.1371, 0.1371, 0.4066, 0.2811, 0.3975, 0.3111, 0.3975, 0.3111, 0.4066, 0.2811, 0.1173, 0.1613, 0.1371, 0.1371, 0.1371, 0.1371, 0.1173, 0.1613, 0.4096, 0.25, 0.4066, 0.2811, 0.4066, 0.2811, 0.4096, 0.25, 0.1025, 0.1889, 0.1173, 0.1613, 0.1173, 0.1613, 0.1025, 0.1889, 0.4066, 0.2189, 0.4096, 0.25, 0.4096, 0.25, 0.4066, 0.2189, 0.09342, 0.2189, 0.1025, 0.1889, 0.1025, 0.1889, 0.09342, 0.2189, 0.3975, 0.1889, 0.4066, 0.2189, 0.4066, 0.2189, 0.3975, 0.1889, 0.09035, 0.25, 0.09342, 0.2189, 0.09342, 0.2189, 0.09035, 0.25, 0.3827, 0.1613, 0.3975, 0.1889, 0.3975, 0.1889, 0.3827, 0.1613, 0.09342, 0.2811, 0.09035, 0.25, 0.09035, 0.25, 0.09342, 0.2811, 0.3629, 0.1371, 0.3827, 0.1613, 0.3827, 0.1613, 0.3629, 0.1371, 0.1025, 0.3111, 0.09342, 0.2811, 0.09342, 0.2811, 0.1025, 0.3111, 0.3387, 0.1173, 0.3629, 0.1371, 0.3629, 0.1371, 0.3387, 0.1173, 0.1173, 0.3387, 0.1025, 0.3111, 0.1025, 0.3111, 0.1173, 0.3387, 0.3111, 0.1025, 0.3387, 0.1173, 0.3387, 0.1173, 0.3111, 0.1025])
me_cylinder.materials.append(mat_material_001)
me_cylinder.materials.append(mat_material_002)
me_cylinder.use_remesh_fix_poles = True
me_cylinder.use_remesh_preserve_attributes = False
me_cylinder.use_mirror_vertex_groups = False
me_cylinder.update()

# ---- objects
ob_cylinder = bpy.data.objects.new('Cylinder', me_cylinder)

# ---- transforms, parenting, visibility, modifiers, constraints
ob_cylinder.location = (0.0, 0.0, 1.095)
ob_cylinder.lineart.crease_threshold = 0.0

# ---- collection membership
col_collection.objects.link(ob_cylinder)

# ---- scene / render settings (as saved in the file)
scene.frame_start = 1; scene.frame_end = 250; scene.frame_set(1)
scene.render.engine = 'BLENDER_EEVEE_NEXT'
scene.cycles.use_denoising = False
scene.cycles.samples = 128
scene.cycles.sampling_pattern = 'TABULATED_SOBOL'
scene.cycles.use_adaptive_sampling = False
scene.cycles.use_light_tree = False
scene.view_settings.view_transform = 'Filmic'
bpy.context.view_layer.update()

# ---- added for rendering (the .blend has no active camera and no usable light): camera, sun
cam_auto = bpy.data.cameras.new('AutoCamera')
cam_auto.lens = 50.0
cam_auto.sensor_width = 36.0
cam_auto.clip_end = 1000.0
ob_auto_camera = bpy.data.objects.new('AutoCamera', cam_auto)
scene.collection.objects.link(ob_auto_camera)
ob_auto_camera.location = (5.07235, -6.08682, 6.5006)
ob_auto_camera.rotation_euler = (1.09748, -7.21219e-08, 0.694738)
scene.camera = ob_auto_camera
light_auto_sun = bpy.data.lights.new('AutoSun', 'SUN')
light_auto_sun.energy = 3.0
light_auto_sun.angle = 0.0523599
ob_auto_sun = bpy.data.objects.new('AutoSun', light_auto_sun)
scene.collection.objects.link(ob_auto_sun)
ob_auto_sun.rotation_euler = (0.872665, 0.174533, 0.523599)
bpy.context.view_layer.update()
